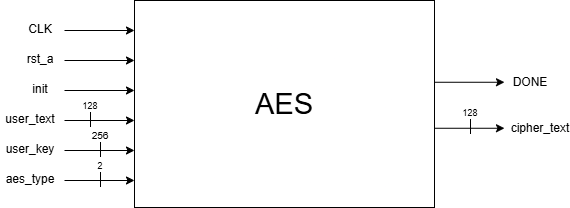

The diagram above was exported from draw.io. Its source (the exported page's mxGraphModel, read from the mxfile embedded in the PNG):
<mxGraphModel dx="975" dy="517" grid="1" gridSize="10" guides="1" tooltips="1" connect="1" arrows="1" fold="1" page="1" pageScale="1" pageWidth="827" pageHeight="1169" background="#ffffff" math="0" shadow="0">
  <root>
    <mxCell id="0" />
    <mxCell id="1" parent="0" />
    <mxCell id="_TYg-kemC_Rx3lDwUlXK-1" parent="1" style="rounded=0;whiteSpace=wrap;html=1;" value="" vertex="1">
      <mxGeometry height="207" width="300" x="263" y="503" as="geometry" />
    </mxCell>
    <mxCell id="_TYg-kemC_Rx3lDwUlXK-2" parent="1" style="text;html=1;whiteSpace=wrap;strokeColor=none;fillColor=none;align=center;verticalAlign=middle;rounded=0;" value="&lt;font style=&quot;font-size: 29px;&quot;&gt;AES&lt;/font&gt;" vertex="1">
      <mxGeometry height="30" width="160" x="333" y="591.5" as="geometry" />
    </mxCell>
    <mxCell id="_TYg-kemC_Rx3lDwUlXK-3" edge="1" parent="1" style="endArrow=classic;html=1;rounded=0;" value="">
      <mxGeometry height="50" relative="1" width="50" as="geometry">
        <mxPoint x="193" y="533" as="sourcePoint" />
        <mxPoint x="263" y="533" as="targetPoint" />
      </mxGeometry>
    </mxCell>
    <mxCell id="_TYg-kemC_Rx3lDwUlXK-4" edge="1" parent="1" style="endArrow=classic;html=1;rounded=0;" value="">
      <mxGeometry height="50" relative="1" width="50" as="geometry">
        <mxPoint x="193" y="563" as="sourcePoint" />
        <mxPoint x="263" y="563" as="targetPoint" />
      </mxGeometry>
    </mxCell>
    <mxCell id="_TYg-kemC_Rx3lDwUlXK-5" edge="1" parent="1" style="endArrow=classic;html=1;rounded=0;" value="">
      <mxGeometry height="50" relative="1" width="50" as="geometry">
        <mxPoint x="193" y="593" as="sourcePoint" />
        <mxPoint x="263" y="593" as="targetPoint" />
      </mxGeometry>
    </mxCell>
    <mxCell id="_TYg-kemC_Rx3lDwUlXK-6" edge="1" parent="1" style="endArrow=classic;html=1;rounded=0;" value="">
      <mxGeometry height="50" relative="1" width="50" as="geometry">
        <mxPoint x="193" y="623" as="sourcePoint" />
        <mxPoint x="263" y="623" as="targetPoint" />
      </mxGeometry>
    </mxCell>
    <mxCell id="_TYg-kemC_Rx3lDwUlXK-7" edge="1" parent="1" style="endArrow=classic;html=1;rounded=0;" value="">
      <mxGeometry height="50" relative="1" width="50" as="geometry">
        <mxPoint x="193" y="653" as="sourcePoint" />
        <mxPoint x="263" y="653" as="targetPoint" />
      </mxGeometry>
    </mxCell>
    <mxCell id="_TYg-kemC_Rx3lDwUlXK-8" parent="1" style="text;html=1;whiteSpace=wrap;strokeColor=none;fillColor=none;align=center;verticalAlign=middle;rounded=0;" value="CLK" vertex="1">
      <mxGeometry height="30" width="60" x="139" y="517" as="geometry" />
    </mxCell>
    <mxCell id="_TYg-kemC_Rx3lDwUlXK-9" parent="1" style="text;html=1;whiteSpace=wrap;strokeColor=none;fillColor=none;align=center;verticalAlign=middle;rounded=0;" value="rst_a" vertex="1">
      <mxGeometry height="30" width="60" x="139" y="547" as="geometry" />
    </mxCell>
    <mxCell id="_TYg-kemC_Rx3lDwUlXK-10" parent="1" style="text;html=1;whiteSpace=wrap;strokeColor=none;fillColor=none;align=center;verticalAlign=middle;rounded=0;" value="init" vertex="1">
      <mxGeometry height="30" width="60" x="139" y="577" as="geometry" />
    </mxCell>
    <mxCell id="_TYg-kemC_Rx3lDwUlXK-11" parent="1" style="text;html=1;whiteSpace=wrap;strokeColor=none;fillColor=none;align=center;verticalAlign=middle;rounded=0;" value="user_text" vertex="1">
      <mxGeometry height="30" width="60" x="129" y="607" as="geometry" />
    </mxCell>
    <mxCell id="_TYg-kemC_Rx3lDwUlXK-12" parent="1" style="text;html=1;whiteSpace=wrap;strokeColor=none;fillColor=none;align=center;verticalAlign=middle;rounded=0;" value="user_key" vertex="1">
      <mxGeometry height="30" width="60" x="129" y="637" as="geometry" />
    </mxCell>
    <mxCell id="_TYg-kemC_Rx3lDwUlXK-13" edge="1" parent="1" style="endArrow=none;html=1;rounded=0;" value="">
      <mxGeometry height="50" relative="1" width="50" as="geometry">
        <mxPoint x="219" y="629.5" as="sourcePoint" />
        <mxPoint x="219" y="614.5" as="targetPoint" />
      </mxGeometry>
    </mxCell>
    <mxCell id="_TYg-kemC_Rx3lDwUlXK-14" edge="1" parent="1" style="endArrow=none;html=1;rounded=0;" value="">
      <mxGeometry height="50" relative="1" width="50" as="geometry">
        <mxPoint x="229" y="659.5" as="sourcePoint" />
        <mxPoint x="229" y="644.5" as="targetPoint" />
      </mxGeometry>
    </mxCell>
    <mxCell id="_TYg-kemC_Rx3lDwUlXK-16" parent="1" style="text;html=1;whiteSpace=wrap;strokeColor=none;fillColor=none;align=center;verticalAlign=middle;rounded=0;" value="&lt;font style=&quot;font-size: 9px;&quot;&gt;128&lt;/font&gt;" vertex="1">
      <mxGeometry height="30" width="60" x="189" y="593" as="geometry" />
    </mxCell>
    <mxCell id="_TYg-kemC_Rx3lDwUlXK-19" parent="1" style="text;html=1;whiteSpace=wrap;strokeColor=none;fillColor=none;align=center;verticalAlign=middle;rounded=0;" value="&lt;font size=&quot;1&quot;&gt;256&lt;/font&gt;" vertex="1">
      <mxGeometry height="30" width="60" x="199" y="623" as="geometry" />
    </mxCell>
    <mxCell id="_TYg-kemC_Rx3lDwUlXK-21" edge="1" parent="1" style="endArrow=classic;html=1;rounded=0;" value="">
      <mxGeometry height="50" relative="1" width="50" as="geometry">
        <mxPoint x="563" y="584.76" as="sourcePoint" />
        <mxPoint x="633" y="584.76" as="targetPoint" />
      </mxGeometry>
    </mxCell>
    <mxCell id="_TYg-kemC_Rx3lDwUlXK-22" edge="1" parent="1" style="endArrow=classic;html=1;rounded=0;" value="">
      <mxGeometry height="50" relative="1" width="50" as="geometry">
        <mxPoint x="563" y="630.76" as="sourcePoint" />
        <mxPoint x="633" y="630.76" as="targetPoint" />
      </mxGeometry>
    </mxCell>
    <mxCell id="_TYg-kemC_Rx3lDwUlXK-23" parent="1" style="text;html=1;whiteSpace=wrap;strokeColor=none;fillColor=none;align=center;verticalAlign=middle;rounded=0;" value="DONE" vertex="1">
      <mxGeometry height="30" width="60" x="629" y="570" as="geometry" />
    </mxCell>
    <mxCell id="_TYg-kemC_Rx3lDwUlXK-24" parent="1" style="text;html=1;whiteSpace=wrap;strokeColor=none;fillColor=none;align=center;verticalAlign=middle;rounded=0;" value="cipher_text" vertex="1">
      <mxGeometry height="30" width="60" x="639" y="616" as="geometry" />
    </mxCell>
    <mxCell id="_TYg-kemC_Rx3lDwUlXK-25" edge="1" parent="1" style="endArrow=none;html=1;rounded=0;" value="">
      <mxGeometry height="50" relative="1" width="50" as="geometry">
        <mxPoint x="599" y="636.5" as="sourcePoint" />
        <mxPoint x="599" y="621.5" as="targetPoint" />
      </mxGeometry>
    </mxCell>
    <mxCell id="_TYg-kemC_Rx3lDwUlXK-26" parent="1" style="text;html=1;whiteSpace=wrap;strokeColor=none;fillColor=none;align=center;verticalAlign=middle;rounded=0;" value="&lt;font style=&quot;font-size: 9px;&quot;&gt;128&lt;/font&gt;" vertex="1">
      <mxGeometry height="30" width="60" x="569" y="600" as="geometry" />
    </mxCell>
    <mxCell id="-Z-uLCxz9uYmT3JSSgJ5-2" edge="1" parent="1" style="endArrow=classic;html=1;rounded=0;" value="">
      <mxGeometry height="50" relative="1" width="50" as="geometry">
        <mxPoint x="193" y="683" as="sourcePoint" />
        <mxPoint x="263" y="683" as="targetPoint" />
      </mxGeometry>
    </mxCell>
    <mxCell id="-Z-uLCxz9uYmT3JSSgJ5-3" parent="1" style="text;html=1;whiteSpace=wrap;strokeColor=none;fillColor=none;align=center;verticalAlign=middle;rounded=0;" value="aes_type" vertex="1">
      <mxGeometry height="30" width="60" x="129" y="667" as="geometry" />
    </mxCell>
    <mxCell id="-Z-uLCxz9uYmT3JSSgJ5-4" edge="1" parent="1" style="endArrow=none;html=1;rounded=0;" value="">
      <mxGeometry height="50" relative="1" width="50" as="geometry">
        <mxPoint x="229" y="689.5" as="sourcePoint" />
        <mxPoint x="229" y="674.5" as="targetPoint" />
      </mxGeometry>
    </mxCell>
    <mxCell id="-Z-uLCxz9uYmT3JSSgJ5-5" parent="1" style="text;html=1;whiteSpace=wrap;strokeColor=none;fillColor=none;align=center;verticalAlign=middle;rounded=0;" value="&lt;font style=&quot;font-size: 9px;&quot;&gt;2&lt;/font&gt;" vertex="1">
      <mxGeometry height="30" width="60" x="199" y="653" as="geometry" />
    </mxCell>
  </root>
</mxGraphModel>